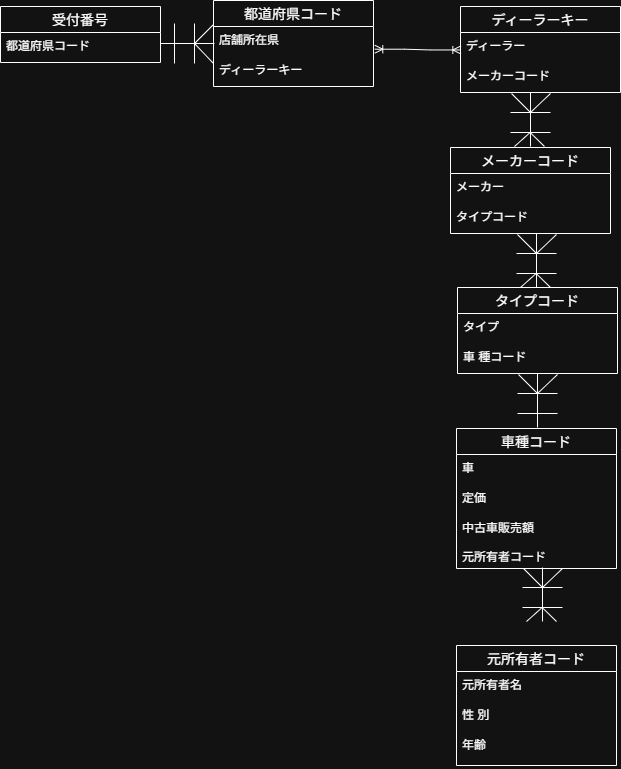

The diagram above was exported from draw.io. Its source (the exported page's mxGraphModel, read from the mxfile embedded in the PNG):
<mxGraphModel dx="1373" dy="1918" grid="1" gridSize="10" guides="1" tooltips="1" connect="1" arrows="1" fold="1" page="1" pageScale="1" pageWidth="827" pageHeight="1169" background="none" math="0" shadow="0">
  <root>
    <mxCell id="0" />
    <mxCell id="1" parent="0" />
    <mxCell id="o-3pLf9nH7xzyM9DQB9H-1" parent="1" style="swimlane;fontStyle=0;childLayout=stackLayout;horizontal=1;startSize=26;horizontalStack=0;resizeParent=1;resizeParentMax=0;resizeLast=0;collapsible=1;marginBottom=0;align=center;fontSize=14;" value="受付番号" vertex="1">
      <mxGeometry height="56" width="160" x="110" y="-1080" as="geometry" />
    </mxCell>
    <mxCell id="o-3pLf9nH7xzyM9DQB9H-2" parent="o-3pLf9nH7xzyM9DQB9H-1" style="text;strokeColor=none;fillColor=none;spacingLeft=4;spacingRight=4;overflow=hidden;rotatable=0;points=[[0,0.5],[1,0.5]];portConstraint=eastwest;fontSize=12;whiteSpace=wrap;html=1;" value="都道府県コード" vertex="1">
      <mxGeometry height="30" width="160" y="26" as="geometry" />
    </mxCell>
    <mxCell id="o-3pLf9nH7xzyM9DQB9H-11" connectable="0" parent="1" style="group;rotation=-90;" value="" vertex="1">
      <mxGeometry height="53.99999999999994" width="40" x="277" y="-1070" as="geometry" />
    </mxCell>
    <mxCell id="o-3pLf9nH7xzyM9DQB9H-12" edge="1" parent="o-3pLf9nH7xzyM9DQB9H-11" style="endArrow=none;html=1;rounded=0;entryX=0.059;entryY=1.069;entryDx=0;entryDy=0;entryPerimeter=0;exitX=0.438;exitY=0;exitDx=0;exitDy=0;exitPerimeter=0;" value="">
      <mxGeometry relative="1" as="geometry">
        <mxPoint x="47" y="27" as="sourcePoint" />
        <mxPoint x="-7" y="27" as="targetPoint" />
      </mxGeometry>
    </mxCell>
    <mxCell id="o-3pLf9nH7xzyM9DQB9H-13" edge="1" parent="o-3pLf9nH7xzyM9DQB9H-11" style="endArrow=none;html=1;rounded=0;exitX=0.314;exitY=-0.011;exitDx=0;exitDy=0;exitPerimeter=0;" value="">
      <mxGeometry relative="1" as="geometry">
        <mxPoint x="46" y="47" as="sourcePoint" />
        <mxPoint x="27" y="27" as="targetPoint" />
      </mxGeometry>
    </mxCell>
    <mxCell id="o-3pLf9nH7xzyM9DQB9H-14" edge="1" parent="o-3pLf9nH7xzyM9DQB9H-11" style="endArrow=none;html=1;rounded=0;entryX=0.559;entryY=-0.006;entryDx=0;entryDy=0;entryPerimeter=0;" value="">
      <mxGeometry relative="1" as="geometry">
        <mxPoint x="27" y="27" as="sourcePoint" />
        <mxPoint x="46" y="8" as="targetPoint" />
      </mxGeometry>
    </mxCell>
    <mxCell id="o-3pLf9nH7xzyM9DQB9H-15" edge="1" parent="o-3pLf9nH7xzyM9DQB9H-11" style="endArrow=none;html=1;rounded=0;" value="">
      <mxGeometry relative="1" as="geometry">
        <mxPoint x="27" y="47" as="sourcePoint" />
        <mxPoint x="27" y="7" as="targetPoint" />
      </mxGeometry>
    </mxCell>
    <mxCell id="o-3pLf9nH7xzyM9DQB9H-16" edge="1" parent="o-3pLf9nH7xzyM9DQB9H-11" style="endArrow=none;html=1;rounded=0;" value="">
      <mxGeometry relative="1" as="geometry">
        <mxPoint x="7" y="47" as="sourcePoint" />
        <mxPoint x="7" y="7" as="targetPoint" />
      </mxGeometry>
    </mxCell>
    <mxCell id="o-3pLf9nH7xzyM9DQB9H-17" parent="1" style="swimlane;fontStyle=0;childLayout=stackLayout;horizontal=1;startSize=26;horizontalStack=0;resizeParent=1;resizeParentMax=0;resizeLast=0;collapsible=1;marginBottom=0;align=center;fontSize=14;" value="ディーラーキー" vertex="1">
      <mxGeometry height="86" width="160" x="570" y="-1080" as="geometry" />
    </mxCell>
    <mxCell id="o-3pLf9nH7xzyM9DQB9H-19" parent="o-3pLf9nH7xzyM9DQB9H-17" style="text;strokeColor=none;fillColor=none;spacingLeft=4;spacingRight=4;overflow=hidden;rotatable=0;points=[[0,0.5],[1,0.5]];portConstraint=eastwest;fontSize=12;whiteSpace=wrap;html=1;" value="ディーラー" vertex="1">
      <mxGeometry height="30" width="160" y="26" as="geometry" />
    </mxCell>
    <mxCell id="o-3pLf9nH7xzyM9DQB9H-20" parent="o-3pLf9nH7xzyM9DQB9H-17" style="text;strokeColor=none;fillColor=none;spacingLeft=4;spacingRight=4;overflow=hidden;rotatable=0;points=[[0,0.5],[1,0.5]];portConstraint=eastwest;fontSize=12;whiteSpace=wrap;html=1;" value="メーカーコード" vertex="1">
      <mxGeometry height="30" width="160" y="56" as="geometry" />
    </mxCell>
    <mxCell id="o-3pLf9nH7xzyM9DQB9H-29" parent="1" style="swimlane;fontStyle=0;childLayout=stackLayout;horizontal=1;startSize=26;horizontalStack=0;resizeParent=1;resizeParentMax=0;resizeLast=0;collapsible=1;marginBottom=0;align=center;fontSize=14;" value="メーカーコード" vertex="1">
      <mxGeometry height="86" width="160" x="560" y="-939" as="geometry" />
    </mxCell>
    <mxCell id="o-3pLf9nH7xzyM9DQB9H-30" parent="o-3pLf9nH7xzyM9DQB9H-29" style="text;strokeColor=none;fillColor=none;spacingLeft=4;spacingRight=4;overflow=hidden;rotatable=0;points=[[0,0.5],[1,0.5]];portConstraint=eastwest;fontSize=12;whiteSpace=wrap;html=1;" value="メーカー" vertex="1">
      <mxGeometry height="30" width="160" y="26" as="geometry" />
    </mxCell>
    <mxCell id="o-3pLf9nH7xzyM9DQB9H-31" parent="o-3pLf9nH7xzyM9DQB9H-29" style="text;strokeColor=none;fillColor=none;spacingLeft=4;spacingRight=4;overflow=hidden;rotatable=0;points=[[0,0.5],[1,0.5]];portConstraint=eastwest;fontSize=12;whiteSpace=wrap;html=1;" value="タイプコード&lt;div&gt;&lt;br&gt;&lt;/div&gt;" vertex="1">
      <mxGeometry height="30" width="160" y="56" as="geometry" />
    </mxCell>
    <mxCell id="o-3pLf9nH7xzyM9DQB9H-35" connectable="0" parent="1" style="group;rotation=-180;" value="" vertex="1">
      <mxGeometry height="53.99999999999994" width="40" x="626" y="-853" as="geometry" />
    </mxCell>
    <mxCell id="o-3pLf9nH7xzyM9DQB9H-36" edge="1" parent="o-3pLf9nH7xzyM9DQB9H-35" style="endArrow=none;html=1;rounded=0;entryX=0.059;entryY=1.069;entryDx=0;entryDy=0;entryPerimeter=0;exitX=0.438;exitY=0;exitDx=0;exitDy=0;exitPerimeter=0;" value="">
      <mxGeometry relative="1" as="geometry">
        <mxPoint x="20" as="sourcePoint" />
        <mxPoint x="20" y="54" as="targetPoint" />
      </mxGeometry>
    </mxCell>
    <mxCell id="o-3pLf9nH7xzyM9DQB9H-37" edge="1" parent="o-3pLf9nH7xzyM9DQB9H-35" style="endArrow=none;html=1;rounded=0;exitX=0.314;exitY=-0.011;exitDx=0;exitDy=0;exitPerimeter=0;" value="">
      <mxGeometry relative="1" as="geometry">
        <mxPoint x="40" y="1" as="sourcePoint" />
        <mxPoint x="20" y="20" as="targetPoint" />
      </mxGeometry>
    </mxCell>
    <mxCell id="o-3pLf9nH7xzyM9DQB9H-38" edge="1" parent="o-3pLf9nH7xzyM9DQB9H-35" style="endArrow=none;html=1;rounded=0;entryX=0.559;entryY=-0.006;entryDx=0;entryDy=0;entryPerimeter=0;" value="">
      <mxGeometry relative="1" as="geometry">
        <mxPoint x="20" y="20" as="sourcePoint" />
        <mxPoint x="1" y="1" as="targetPoint" />
      </mxGeometry>
    </mxCell>
    <mxCell id="o-3pLf9nH7xzyM9DQB9H-39" edge="1" parent="o-3pLf9nH7xzyM9DQB9H-35" style="endArrow=none;html=1;rounded=0;" value="">
      <mxGeometry relative="1" as="geometry">
        <mxPoint x="40" y="20" as="sourcePoint" />
        <mxPoint y="20" as="targetPoint" />
      </mxGeometry>
    </mxCell>
    <mxCell id="o-3pLf9nH7xzyM9DQB9H-40" edge="1" parent="o-3pLf9nH7xzyM9DQB9H-35" style="endArrow=none;html=1;rounded=0;" value="">
      <mxGeometry relative="1" as="geometry">
        <mxPoint x="40" y="40" as="sourcePoint" />
        <mxPoint y="40" as="targetPoint" />
      </mxGeometry>
    </mxCell>
    <mxCell id="o-3pLf9nH7xzyM9DQB9H-42" edge="1" parent="o-3pLf9nH7xzyM9DQB9H-35" style="endArrow=none;html=1;rounded=0;endSize=0;" value="">
      <mxGeometry height="50" relative="1" width="50" as="geometry">
        <mxPoint x="4" y="54" as="sourcePoint" />
        <mxPoint x="20" y="39.67" as="targetPoint" />
      </mxGeometry>
    </mxCell>
    <mxCell id="o-3pLf9nH7xzyM9DQB9H-47" edge="1" parent="o-3pLf9nH7xzyM9DQB9H-35" style="endArrow=none;html=1;rounded=0;endSize=0;" value="">
      <mxGeometry height="50" relative="1" width="50" as="geometry">
        <mxPoint x="20" y="40.33000000000004" as="sourcePoint" />
        <mxPoint x="34" y="54" as="targetPoint" />
      </mxGeometry>
    </mxCell>
    <mxCell id="o-3pLf9nH7xzyM9DQB9H-48" parent="1" style="swimlane;fontStyle=0;childLayout=stackLayout;horizontal=1;startSize=26;horizontalStack=0;resizeParent=1;resizeParentMax=0;resizeLast=0;collapsible=1;marginBottom=0;align=center;fontSize=14;" value="車種コード" vertex="1">
      <mxGeometry height="140" width="160" x="566" y="-658" as="geometry" />
    </mxCell>
    <mxCell id="o-3pLf9nH7xzyM9DQB9H-50" parent="o-3pLf9nH7xzyM9DQB9H-48" style="text;strokeColor=none;fillColor=none;spacingLeft=4;spacingRight=4;overflow=hidden;rotatable=0;points=[[0,0.5],[1,0.5]];portConstraint=eastwest;fontSize=12;whiteSpace=wrap;html=1;" value="車" vertex="1">
      <mxGeometry height="30" width="160" y="26" as="geometry" />
    </mxCell>
    <mxCell id="o-3pLf9nH7xzyM9DQB9H-51" parent="o-3pLf9nH7xzyM9DQB9H-48" style="text;strokeColor=none;fillColor=none;spacingLeft=4;spacingRight=4;overflow=hidden;rotatable=0;points=[[0,0.5],[1,0.5]];portConstraint=eastwest;fontSize=12;whiteSpace=wrap;html=1;" value="定価" vertex="1">
      <mxGeometry height="30" width="160" y="56" as="geometry" />
    </mxCell>
    <mxCell id="o-3pLf9nH7xzyM9DQB9H-49" parent="o-3pLf9nH7xzyM9DQB9H-48" style="text;strokeColor=none;fillColor=none;spacingLeft=4;spacingRight=4;overflow=hidden;rotatable=0;points=[[0,0.5],[1,0.5]];portConstraint=eastwest;fontSize=12;whiteSpace=wrap;html=1;" value="中古車販売額&lt;div&gt;&lt;br&gt;&lt;/div&gt;&lt;div&gt;元所有者コード&lt;/div&gt;" vertex="1">
      <mxGeometry height="54" width="160" y="86" as="geometry" />
    </mxCell>
    <mxCell id="o-3pLf9nH7xzyM9DQB9H-62" parent="1" style="swimlane;fontStyle=0;childLayout=stackLayout;horizontal=1;startSize=26;horizontalStack=0;resizeParent=1;resizeParentMax=0;resizeLast=0;collapsible=1;marginBottom=0;align=center;fontSize=14;" value="元所有者コード" vertex="1">
      <mxGeometry height="120" width="160" x="566" y="-441" as="geometry" />
    </mxCell>
    <mxCell id="o-3pLf9nH7xzyM9DQB9H-63" parent="o-3pLf9nH7xzyM9DQB9H-62" style="text;strokeColor=none;fillColor=none;spacingLeft=4;spacingRight=4;overflow=hidden;rotatable=0;points=[[0,0.5],[1,0.5]];portConstraint=eastwest;fontSize=12;whiteSpace=wrap;html=1;" value="元所有者名" vertex="1">
      <mxGeometry height="30" width="160" y="26" as="geometry" />
    </mxCell>
    <mxCell id="o-3pLf9nH7xzyM9DQB9H-64" parent="o-3pLf9nH7xzyM9DQB9H-62" style="text;strokeColor=none;fillColor=none;spacingLeft=4;spacingRight=4;overflow=hidden;rotatable=0;points=[[0,0.5],[1,0.5]];portConstraint=eastwest;fontSize=12;whiteSpace=wrap;html=1;" value="性&amp;nbsp;&lt;span style=&quot;background-color: transparent; color: light-dark(rgb(0, 0, 0), rgb(255, 255, 255));&quot;&gt;別&lt;/span&gt;" vertex="1">
      <mxGeometry height="30" width="160" y="56" as="geometry" />
    </mxCell>
    <mxCell id="o-3pLf9nH7xzyM9DQB9H-65" parent="o-3pLf9nH7xzyM9DQB9H-62" style="text;strokeColor=none;fillColor=none;spacingLeft=4;spacingRight=4;overflow=hidden;rotatable=0;points=[[0,0.5],[1,0.5]];portConstraint=eastwest;fontSize=12;whiteSpace=wrap;html=1;" value="年齢" vertex="1">
      <mxGeometry height="34" width="160" y="86" as="geometry" />
    </mxCell>
    <mxCell id="o-3pLf9nH7xzyM9DQB9H-67" parent="1" style="swimlane;fontStyle=0;childLayout=stackLayout;horizontal=1;startSize=26;horizontalStack=0;resizeParent=1;resizeParentMax=0;resizeLast=0;collapsible=1;marginBottom=0;align=center;fontSize=14;" value="タイプコード" vertex="1">
      <mxGeometry height="86" width="160" x="567" y="-799" as="geometry" />
    </mxCell>
    <mxCell id="o-3pLf9nH7xzyM9DQB9H-68" parent="o-3pLf9nH7xzyM9DQB9H-67" style="text;strokeColor=none;fillColor=none;spacingLeft=4;spacingRight=4;overflow=hidden;rotatable=0;points=[[0,0.5],[1,0.5]];portConstraint=eastwest;fontSize=12;whiteSpace=wrap;html=1;" value="タイプ" vertex="1">
      <mxGeometry height="30" width="160" y="26" as="geometry" />
    </mxCell>
    <mxCell id="o-3pLf9nH7xzyM9DQB9H-69" parent="o-3pLf9nH7xzyM9DQB9H-67" style="text;strokeColor=none;fillColor=none;spacingLeft=4;spacingRight=4;overflow=hidden;rotatable=0;points=[[0,0.5],[1,0.5]];portConstraint=eastwest;fontSize=12;whiteSpace=wrap;html=1;" value="車 種コード&lt;div&gt;&lt;br&gt;&lt;/div&gt;" vertex="1">
      <mxGeometry height="30" width="160" y="56" as="geometry" />
    </mxCell>
    <mxCell id="o-3pLf9nH7xzyM9DQB9H-70" connectable="0" parent="1" style="group;rotation=-180;" value="" vertex="1">
      <mxGeometry height="53.99999999999994" width="40" x="632" y="-519" as="geometry" />
    </mxCell>
    <mxCell id="o-3pLf9nH7xzyM9DQB9H-71" edge="1" parent="o-3pLf9nH7xzyM9DQB9H-70" style="endArrow=none;html=1;rounded=0;entryX=0.059;entryY=1.069;entryDx=0;entryDy=0;entryPerimeter=0;exitX=0.438;exitY=0;exitDx=0;exitDy=0;exitPerimeter=0;" value="">
      <mxGeometry relative="1" as="geometry">
        <mxPoint x="20" as="sourcePoint" />
        <mxPoint x="20" y="54" as="targetPoint" />
      </mxGeometry>
    </mxCell>
    <mxCell id="o-3pLf9nH7xzyM9DQB9H-72" edge="1" parent="o-3pLf9nH7xzyM9DQB9H-70" style="endArrow=none;html=1;rounded=0;exitX=0.314;exitY=-0.011;exitDx=0;exitDy=0;exitPerimeter=0;" value="">
      <mxGeometry relative="1" as="geometry">
        <mxPoint x="40" y="1" as="sourcePoint" />
        <mxPoint x="20" y="20" as="targetPoint" />
      </mxGeometry>
    </mxCell>
    <mxCell id="o-3pLf9nH7xzyM9DQB9H-73" edge="1" parent="o-3pLf9nH7xzyM9DQB9H-70" style="endArrow=none;html=1;rounded=0;entryX=0.559;entryY=-0.006;entryDx=0;entryDy=0;entryPerimeter=0;" value="">
      <mxGeometry relative="1" as="geometry">
        <mxPoint x="20" y="20" as="sourcePoint" />
        <mxPoint x="1" y="1" as="targetPoint" />
      </mxGeometry>
    </mxCell>
    <mxCell id="o-3pLf9nH7xzyM9DQB9H-74" edge="1" parent="o-3pLf9nH7xzyM9DQB9H-70" style="endArrow=none;html=1;rounded=0;" value="">
      <mxGeometry relative="1" as="geometry">
        <mxPoint x="40" y="20" as="sourcePoint" />
        <mxPoint y="20" as="targetPoint" />
      </mxGeometry>
    </mxCell>
    <mxCell id="o-3pLf9nH7xzyM9DQB9H-75" edge="1" parent="o-3pLf9nH7xzyM9DQB9H-70" style="endArrow=none;html=1;rounded=0;" value="">
      <mxGeometry relative="1" as="geometry">
        <mxPoint x="40" y="40" as="sourcePoint" />
        <mxPoint y="40" as="targetPoint" />
      </mxGeometry>
    </mxCell>
    <mxCell id="o-3pLf9nH7xzyM9DQB9H-76" edge="1" parent="o-3pLf9nH7xzyM9DQB9H-70" style="endArrow=none;html=1;rounded=0;endSize=0;" value="">
      <mxGeometry height="50" relative="1" width="50" as="geometry">
        <mxPoint x="4" y="54" as="sourcePoint" />
        <mxPoint x="20" y="39.67" as="targetPoint" />
      </mxGeometry>
    </mxCell>
    <mxCell id="o-3pLf9nH7xzyM9DQB9H-77" edge="1" parent="o-3pLf9nH7xzyM9DQB9H-70" style="endArrow=none;html=1;rounded=0;endSize=0;" value="">
      <mxGeometry height="50" relative="1" width="50" as="geometry">
        <mxPoint x="20" y="40.33000000000004" as="sourcePoint" />
        <mxPoint x="34" y="54" as="targetPoint" />
      </mxGeometry>
    </mxCell>
    <mxCell id="o-3pLf9nH7xzyM9DQB9H-79" connectable="0" parent="1" style="group;rotation=-180;" value="" vertex="1">
      <mxGeometry height="53.99999999999994" width="40" x="627" y="-713" as="geometry" />
    </mxCell>
    <mxCell id="o-3pLf9nH7xzyM9DQB9H-80" edge="1" parent="o-3pLf9nH7xzyM9DQB9H-79" style="endArrow=none;html=1;rounded=0;entryX=0.059;entryY=1.069;entryDx=0;entryDy=0;entryPerimeter=0;exitX=0.438;exitY=0;exitDx=0;exitDy=0;exitPerimeter=0;" value="">
      <mxGeometry relative="1" as="geometry">
        <mxPoint x="20" as="sourcePoint" />
        <mxPoint x="20" y="54" as="targetPoint" />
      </mxGeometry>
    </mxCell>
    <mxCell id="o-3pLf9nH7xzyM9DQB9H-81" edge="1" parent="o-3pLf9nH7xzyM9DQB9H-79" style="endArrow=none;html=1;rounded=0;exitX=0.314;exitY=-0.011;exitDx=0;exitDy=0;exitPerimeter=0;" value="">
      <mxGeometry relative="1" as="geometry">
        <mxPoint x="40" y="1" as="sourcePoint" />
        <mxPoint x="20" y="20" as="targetPoint" />
      </mxGeometry>
    </mxCell>
    <mxCell id="o-3pLf9nH7xzyM9DQB9H-82" edge="1" parent="o-3pLf9nH7xzyM9DQB9H-79" style="endArrow=none;html=1;rounded=0;entryX=0.559;entryY=-0.006;entryDx=0;entryDy=0;entryPerimeter=0;" value="">
      <mxGeometry relative="1" as="geometry">
        <mxPoint x="20" y="20" as="sourcePoint" />
        <mxPoint x="1" y="1" as="targetPoint" />
      </mxGeometry>
    </mxCell>
    <mxCell id="o-3pLf9nH7xzyM9DQB9H-83" edge="1" parent="o-3pLf9nH7xzyM9DQB9H-79" style="endArrow=none;html=1;rounded=0;" value="">
      <mxGeometry relative="1" as="geometry">
        <mxPoint x="40" y="20" as="sourcePoint" />
        <mxPoint y="20" as="targetPoint" />
      </mxGeometry>
    </mxCell>
    <mxCell id="o-3pLf9nH7xzyM9DQB9H-84" edge="1" parent="o-3pLf9nH7xzyM9DQB9H-79" style="endArrow=none;html=1;rounded=0;" value="">
      <mxGeometry relative="1" as="geometry">
        <mxPoint x="40" y="40" as="sourcePoint" />
        <mxPoint y="40" as="targetPoint" />
      </mxGeometry>
    </mxCell>
    <mxCell id="ima2NILWCuoFhuFcK4wj-2" parent="1" style="swimlane;fontStyle=0;childLayout=stackLayout;horizontal=1;startSize=26;horizontalStack=0;resizeParent=1;resizeParentMax=0;resizeLast=0;collapsible=1;marginBottom=0;align=center;fontSize=14;" value="都道府県コード" vertex="1">
      <mxGeometry height="86" width="160" x="323" y="-1086" as="geometry" />
    </mxCell>
    <mxCell id="ima2NILWCuoFhuFcK4wj-3" parent="ima2NILWCuoFhuFcK4wj-2" style="text;strokeColor=none;fillColor=none;spacingLeft=4;spacingRight=4;overflow=hidden;rotatable=0;points=[[0,0.5],[1,0.5]];portConstraint=eastwest;fontSize=12;whiteSpace=wrap;html=1;" value="店舗所在県" vertex="1">
      <mxGeometry height="30" width="160" y="26" as="geometry" />
    </mxCell>
    <mxCell id="ima2NILWCuoFhuFcK4wj-4" parent="ima2NILWCuoFhuFcK4wj-2" style="text;strokeColor=none;fillColor=none;spacingLeft=4;spacingRight=4;overflow=hidden;rotatable=0;points=[[0,0.5],[1,0.5]];portConstraint=eastwest;fontSize=12;whiteSpace=wrap;html=1;" value="ディーラーキー" vertex="1">
      <mxGeometry height="30" width="160" y="56" as="geometry" />
    </mxCell>
    <mxCell id="ima2NILWCuoFhuFcK4wj-5" connectable="0" parent="1" style="group;rotation=-180;" value="" vertex="1">
      <mxGeometry height="53.99999999999994" width="40" x="620" y="-994" as="geometry" />
    </mxCell>
    <mxCell id="ima2NILWCuoFhuFcK4wj-6" edge="1" parent="ima2NILWCuoFhuFcK4wj-5" style="endArrow=none;html=1;rounded=0;entryX=0.059;entryY=1.069;entryDx=0;entryDy=0;entryPerimeter=0;exitX=0.438;exitY=0;exitDx=0;exitDy=0;exitPerimeter=0;" value="">
      <mxGeometry relative="1" as="geometry">
        <mxPoint x="20" as="sourcePoint" />
        <mxPoint x="20" y="54" as="targetPoint" />
      </mxGeometry>
    </mxCell>
    <mxCell id="ima2NILWCuoFhuFcK4wj-7" edge="1" parent="ima2NILWCuoFhuFcK4wj-5" style="endArrow=none;html=1;rounded=0;exitX=0.314;exitY=-0.011;exitDx=0;exitDy=0;exitPerimeter=0;" value="">
      <mxGeometry relative="1" as="geometry">
        <mxPoint x="40" y="1" as="sourcePoint" />
        <mxPoint x="20" y="20" as="targetPoint" />
      </mxGeometry>
    </mxCell>
    <mxCell id="ima2NILWCuoFhuFcK4wj-8" edge="1" parent="ima2NILWCuoFhuFcK4wj-5" style="endArrow=none;html=1;rounded=0;entryX=0.559;entryY=-0.006;entryDx=0;entryDy=0;entryPerimeter=0;" value="">
      <mxGeometry relative="1" as="geometry">
        <mxPoint x="20" y="20" as="sourcePoint" />
        <mxPoint x="1" y="1" as="targetPoint" />
      </mxGeometry>
    </mxCell>
    <mxCell id="ima2NILWCuoFhuFcK4wj-9" edge="1" parent="ima2NILWCuoFhuFcK4wj-5" style="endArrow=none;html=1;rounded=0;" value="">
      <mxGeometry relative="1" as="geometry">
        <mxPoint x="40" y="20" as="sourcePoint" />
        <mxPoint y="20" as="targetPoint" />
      </mxGeometry>
    </mxCell>
    <mxCell id="ima2NILWCuoFhuFcK4wj-10" edge="1" parent="ima2NILWCuoFhuFcK4wj-5" style="endArrow=none;html=1;rounded=0;" value="">
      <mxGeometry relative="1" as="geometry">
        <mxPoint x="40" y="40" as="sourcePoint" />
        <mxPoint y="40" as="targetPoint" />
      </mxGeometry>
    </mxCell>
    <mxCell id="ima2NILWCuoFhuFcK4wj-11" edge="1" parent="ima2NILWCuoFhuFcK4wj-5" style="endArrow=none;html=1;rounded=0;endSize=0;" value="">
      <mxGeometry height="50" relative="1" width="50" as="geometry">
        <mxPoint x="4" y="54" as="sourcePoint" />
        <mxPoint x="20" y="39.67" as="targetPoint" />
      </mxGeometry>
    </mxCell>
    <mxCell id="ima2NILWCuoFhuFcK4wj-12" edge="1" parent="ima2NILWCuoFhuFcK4wj-5" style="endArrow=none;html=1;rounded=0;endSize=0;" value="">
      <mxGeometry height="50" relative="1" width="50" as="geometry">
        <mxPoint x="20" y="40.33000000000004" as="sourcePoint" />
        <mxPoint x="34" y="54" as="targetPoint" />
      </mxGeometry>
    </mxCell>
    <mxCell id="ima2NILWCuoFhuFcK4wj-14" edge="1" parent="1" source="ima2NILWCuoFhuFcK4wj-3" style="edgeStyle=entityRelationEdgeStyle;fontSize=12;html=1;endArrow=ERoneToMany;startArrow=ERoneToMany;rounded=0;exitX=1.008;exitY=0.757;exitDx=0;exitDy=0;exitPerimeter=0;entryX=0.002;entryY=0.582;entryDx=0;entryDy=0;entryPerimeter=0;" target="o-3pLf9nH7xzyM9DQB9H-19" value="">
      <mxGeometry height="100" relative="1" width="100" as="geometry">
        <mxPoint x="470" y="-939" as="sourcePoint" />
        <mxPoint x="570" y="-1039" as="targetPoint" />
      </mxGeometry>
    </mxCell>
  </root>
</mxGraphModel>